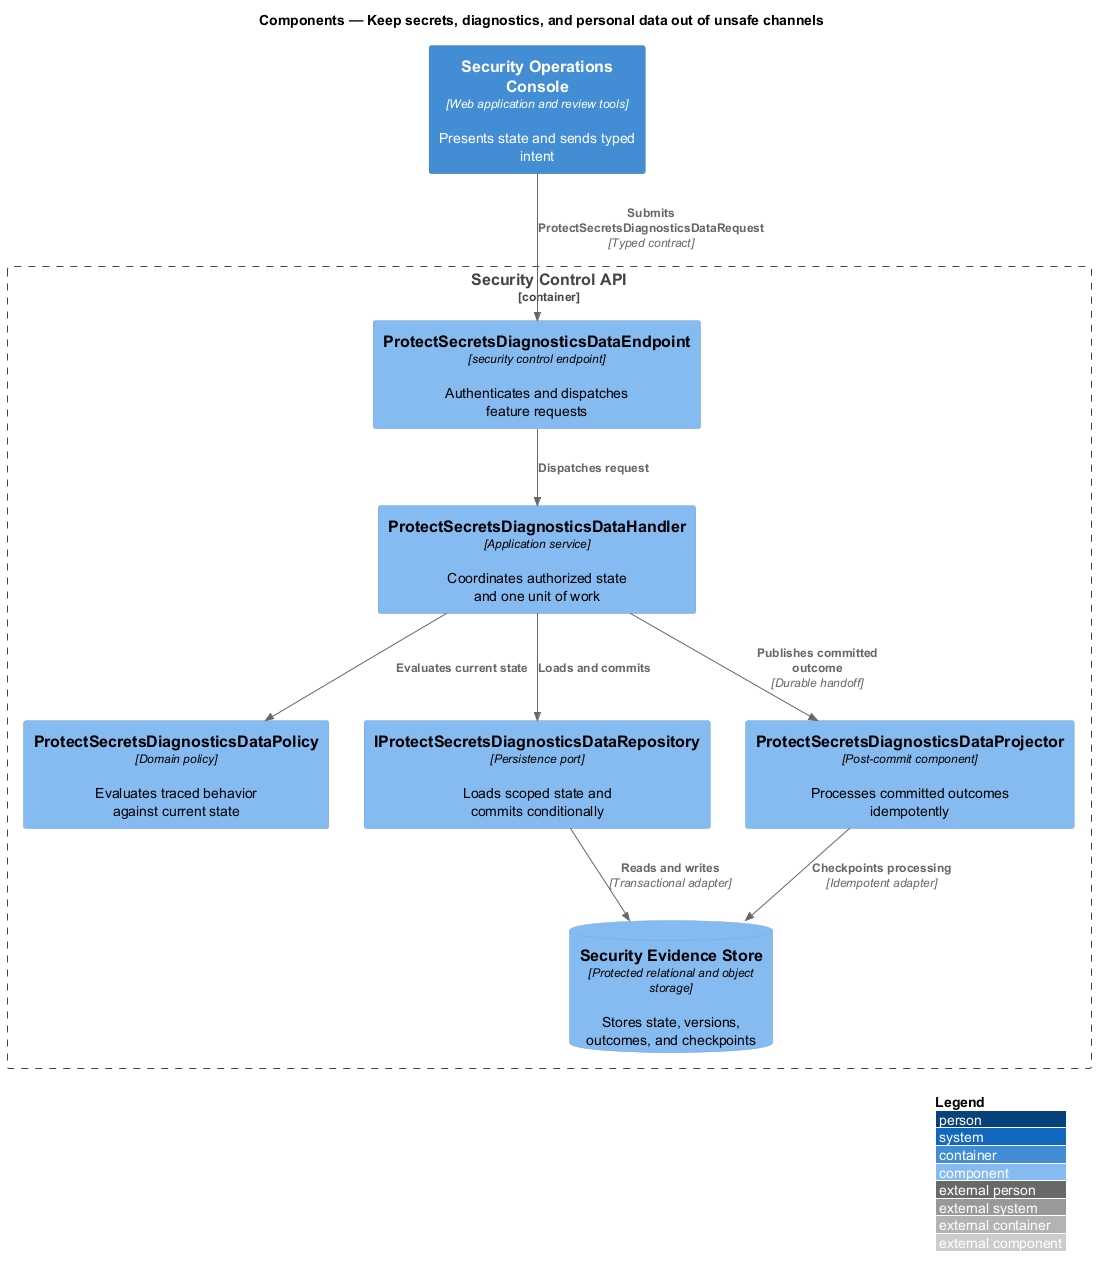

The diagram above was rendered by PlantUML. Its source (embedded in the PNG):
@startuml
!include <C4/C4_Component>
LAYOUT_WITH_LEGEND()
title Components — Keep secrets, diagnostics, and personal data out of unsafe channels

Container(frontend, "Security Operations Console", "Web application and review tools", "Presents state and sends typed intent")
Container_Boundary(backend, "Security Control API") {
  Component(endpoint, "ProtectSecretsDiagnosticsDataEndpoint", "security control endpoint", "Authenticates and dispatches feature requests")
  Component(handler, "ProtectSecretsDiagnosticsDataHandler", "Application service", "Coordinates authorized state and one unit of work")
  Component(policy, "ProtectSecretsDiagnosticsDataPolicy", "Domain policy", "Evaluates traced behavior against current state")
  Component(repository, "IProtectSecretsDiagnosticsDataRepository", "Persistence port", "Loads scoped state and commits conditionally")
  Component(projector, "ProtectSecretsDiagnosticsDataProjector", "Post-commit component", "Processes committed outcomes idempotently")
  ComponentDb(store, "Security Evidence Store", "Protected relational and object storage", "Stores state, versions, outcomes, and checkpoints")
}

Rel(frontend, endpoint, "Submits ProtectSecretsDiagnosticsDataRequest", "Typed contract")
Rel(endpoint, handler, "Dispatches request")
Rel(handler, policy, "Evaluates current state")
Rel(handler, repository, "Loads and commits")
Rel(repository, store, "Reads and writes", "Transactional adapter")
Rel(handler, projector, "Publishes committed outcome", "Durable handoff")
Rel(projector, store, "Checkpoints processing", "Idempotent adapter")
@enduml